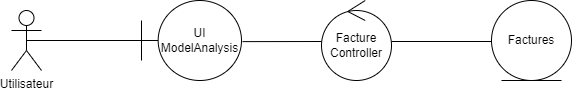

The diagram above was exported from draw.io. Its source (the exported page's mxGraphModel, read from the mxfile embedded in the PNG):
<mxGraphModel dx="880" dy="405" grid="1" gridSize="10" guides="1" tooltips="1" connect="1" arrows="1" fold="1" page="1" pageScale="1" pageWidth="827" pageHeight="1169" math="0" shadow="0">
  <root>
    <mxCell id="0" />
    <mxCell id="1" parent="0" />
    <mxCell id="HyOCeZ2I_Zzb1-9TGPth-1" value="Utilisateur" style="shape=umlActor;verticalLabelPosition=bottom;verticalAlign=top;html=1;outlineConnect=0;" parent="1" vertex="1">
      <mxGeometry x="70" y="210" width="30" height="60" as="geometry" />
    </mxCell>
    <mxCell id="HyOCeZ2I_Zzb1-9TGPth-2" value="Facture&lt;br&gt;Controller" style="ellipse;shape=umlControl;whiteSpace=wrap;html=1;" parent="1" vertex="1">
      <mxGeometry x="380" y="200" width="70" height="80" as="geometry" />
    </mxCell>
    <mxCell id="HyOCeZ2I_Zzb1-9TGPth-3" value="UI ModelAnalysis" style="shape=umlBoundary;whiteSpace=wrap;html=1;" parent="1" vertex="1">
      <mxGeometry x="200" y="200" width="100" height="80" as="geometry" />
    </mxCell>
    <mxCell id="HyOCeZ2I_Zzb1-9TGPth-4" value="Factures" style="ellipse;shape=umlEntity;whiteSpace=wrap;html=1;" parent="1" vertex="1">
      <mxGeometry x="550" y="200" width="80" height="80" as="geometry" />
    </mxCell>
    <mxCell id="HyOCeZ2I_Zzb1-9TGPth-7" value="" style="line;strokeWidth=1;fillColor=none;align=left;verticalAlign=middle;spacingTop=-1;spacingLeft=3;spacingRight=3;rotatable=0;labelPosition=right;points=[];portConstraint=eastwest;strokeColor=inherit;" parent="1" vertex="1">
      <mxGeometry x="450" y="231" width="100" height="20" as="geometry" />
    </mxCell>
    <mxCell id="HyOCeZ2I_Zzb1-9TGPth-8" value="" style="endArrow=none;html=1;rounded=0;exitX=0.5;exitY=0.5;exitDx=0;exitDy=0;exitPerimeter=0;" parent="1" source="HyOCeZ2I_Zzb1-9TGPth-1" edge="1">
      <mxGeometry width="50" height="50" relative="1" as="geometry">
        <mxPoint x="390" y="270" as="sourcePoint" />
        <mxPoint x="200" y="240" as="targetPoint" />
      </mxGeometry>
    </mxCell>
    <mxCell id="HyOCeZ2I_Zzb1-9TGPth-9" value="" style="endArrow=none;html=1;rounded=0;exitX=1.01;exitY=0.514;exitDx=0;exitDy=0;exitPerimeter=0;" parent="1" source="HyOCeZ2I_Zzb1-9TGPth-3" edge="1">
      <mxGeometry width="50" height="50" relative="1" as="geometry">
        <mxPoint x="95" y="250" as="sourcePoint" />
        <mxPoint x="380" y="241" as="targetPoint" />
      </mxGeometry>
    </mxCell>
  </root>
</mxGraphModel>